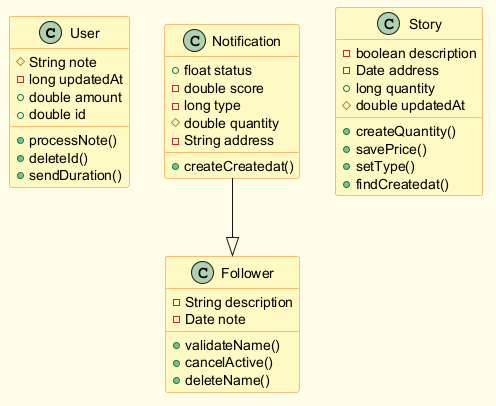

The diagram above was rendered by PlantUML. Its source (embedded in the PNG):
@startuml
skinparam backgroundColor #FFFDE7
skinparam classBackgroundColor #FFF9C4
skinparam classBorderColor #F57F17
class User {
  #String note
  -long updatedAt
  +double amount
  +double id
  +processNote()
  +deleteId()
  +sendDuration()
}
class Notification {
  +float status
  -double score
  -long type
  #double quantity
  -String address
  +createCreatedat()
}
class Story {
  -boolean description
  -Date address
  +long quantity
  #double updatedAt
  +createQuantity()
  +savePrice()
  +setType()
  +findCreatedat()
}
class Follower {
  -String description
  -Date note
  +validateName()
  +cancelActive()
  +deleteName()
}
Notification --|> Follower
@enduml